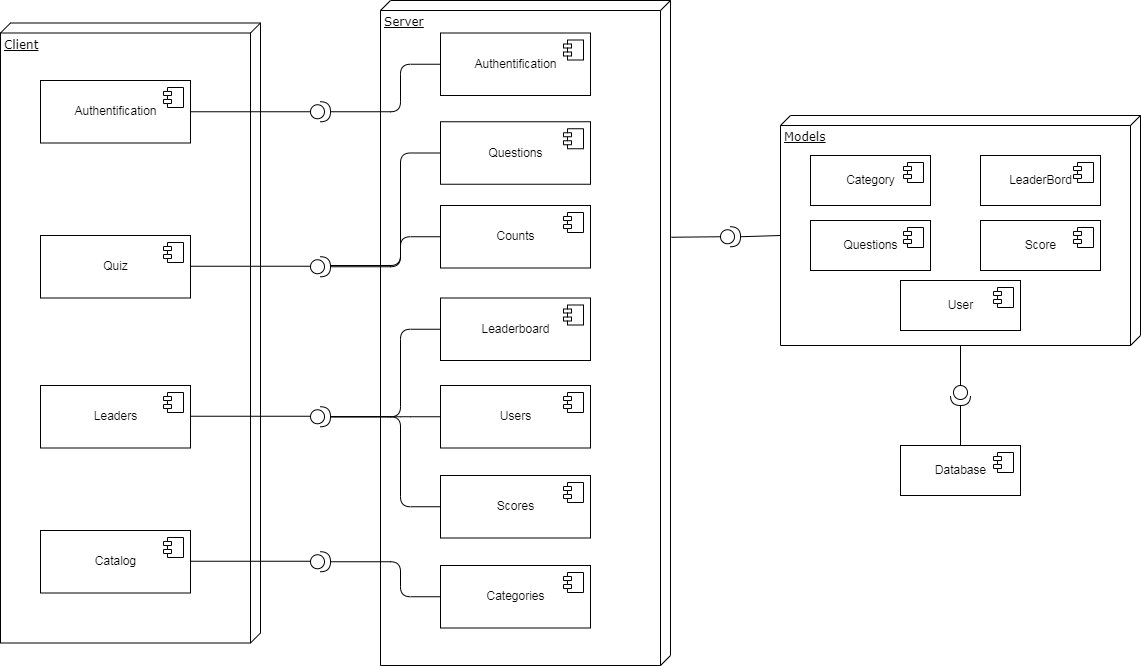

The diagram above was exported from draw.io. Its source (the exported page's mxGraphModel, read from the mxfile embedded in the PNG):
<mxGraphModel dx="1108" dy="482" grid="1" gridSize="10" guides="1" tooltips="1" connect="1" arrows="1" fold="1" page="1" pageScale="1" pageWidth="1100" pageHeight="850" background="none" math="0" shadow="0">
  <root>
    <mxCell id="0" />
    <mxCell id="1" parent="0" />
    <mxCell id="Ap4Ti5_wXRN_nVj6Ke-H-16" value="Models" style="verticalAlign=top;align=left;spacingTop=8;spacingLeft=2;spacingRight=12;shape=cube;size=10;direction=south;fontStyle=4;html=1;rounded=0;shadow=0;comic=0;labelBackgroundColor=none;strokeWidth=1;fontFamily=Verdana;fontSize=12" parent="1" vertex="1">
      <mxGeometry x="930" y="180" width="360" height="230" as="geometry" />
    </mxCell>
    <mxCell id="39150e848f15840c-1" value="Client" style="verticalAlign=top;align=left;spacingTop=8;spacingLeft=2;spacingRight=12;shape=cube;size=10;direction=south;fontStyle=4;html=1;rounded=0;shadow=0;comic=0;labelBackgroundColor=none;strokeWidth=1;fontFamily=Verdana;fontSize=12" parent="1" vertex="1">
      <mxGeometry x="150" y="87.5" width="260" height="620" as="geometry" />
    </mxCell>
    <mxCell id="39150e848f15840c-2" value="Server" style="verticalAlign=top;align=left;spacingTop=8;spacingLeft=2;spacingRight=12;shape=cube;size=10;direction=south;fontStyle=4;html=1;rounded=0;shadow=0;comic=0;labelBackgroundColor=none;strokeWidth=1;fontFamily=Verdana;fontSize=12" parent="1" vertex="1">
      <mxGeometry x="530" y="65" width="290" height="665" as="geometry" />
    </mxCell>
    <mxCell id="Ap4Ti5_wXRN_nVj6Ke-H-1" value="Authentification" style="html=1;dropTarget=0;" parent="1" vertex="1">
      <mxGeometry x="190" y="145" width="150" height="62.5" as="geometry" />
    </mxCell>
    <mxCell id="Ap4Ti5_wXRN_nVj6Ke-H-2" value="" style="shape=module;jettyWidth=8;jettyHeight=4;" parent="Ap4Ti5_wXRN_nVj6Ke-H-1" vertex="1">
      <mxGeometry x="1" width="20" height="20" relative="1" as="geometry">
        <mxPoint x="-27" y="7" as="offset" />
      </mxGeometry>
    </mxCell>
    <mxCell id="Ap4Ti5_wXRN_nVj6Ke-H-3" value="Category" style="html=1;dropTarget=0;" parent="1" vertex="1">
      <mxGeometry x="960" y="220" width="120" height="50" as="geometry" />
    </mxCell>
    <mxCell id="Ap4Ti5_wXRN_nVj6Ke-H-4" value="" style="shape=module;jettyWidth=8;jettyHeight=4;" parent="Ap4Ti5_wXRN_nVj6Ke-H-3" vertex="1">
      <mxGeometry x="1" width="20" height="20" relative="1" as="geometry">
        <mxPoint x="-27" y="7" as="offset" />
      </mxGeometry>
    </mxCell>
    <mxCell id="Ap4Ti5_wXRN_nVj6Ke-H-5" value="LeaderBord" style="html=1;dropTarget=0;" parent="1" vertex="1">
      <mxGeometry x="1130" y="220" width="120" height="50" as="geometry" />
    </mxCell>
    <mxCell id="Ap4Ti5_wXRN_nVj6Ke-H-6" value="" style="shape=module;jettyWidth=8;jettyHeight=4;" parent="Ap4Ti5_wXRN_nVj6Ke-H-5" vertex="1">
      <mxGeometry x="1" width="20" height="20" relative="1" as="geometry">
        <mxPoint x="-27" y="7" as="offset" />
      </mxGeometry>
    </mxCell>
    <mxCell id="Ap4Ti5_wXRN_nVj6Ke-H-7" value="Questions" style="html=1;dropTarget=0;" parent="1" vertex="1">
      <mxGeometry x="960" y="285" width="120" height="50" as="geometry" />
    </mxCell>
    <mxCell id="Ap4Ti5_wXRN_nVj6Ke-H-8" value="" style="shape=module;jettyWidth=8;jettyHeight=4;" parent="Ap4Ti5_wXRN_nVj6Ke-H-7" vertex="1">
      <mxGeometry x="1" width="20" height="20" relative="1" as="geometry">
        <mxPoint x="-27" y="7" as="offset" />
      </mxGeometry>
    </mxCell>
    <mxCell id="Ap4Ti5_wXRN_nVj6Ke-H-9" value="Score&lt;span style=&quot;color: rgba(0 , 0 , 0 , 0) ; font-family: monospace ; font-size: 0px&quot;&gt;%3CmxGraphModel%3E%3Croot%3E%3CmxCell%20id%3D%220%22%2F%3E%3CmxCell%20id%3D%221%22%20parent%3D%220%22%2F%3E%3CmxCell%20id%3D%222%22%20value%3D%22Questions%22%20style%3D%22html%3D1%3BdropTarget%3D0%3B%22%20vertex%3D%221%22%20parent%3D%221%22%3E%3CmxGeometry%20x%3D%22900%22%20y%3D%22320%22%20width%3D%22120%22%20height%3D%2250%22%20as%3D%22geometry%22%2F%3E%3C%2FmxCell%3E%3CmxCell%20id%3D%223%22%20value%3D%22%22%20style%3D%22shape%3Dmodule%3BjettyWidth%3D8%3BjettyHeight%3D4%3B%22%20vertex%3D%221%22%20parent%3D%222%22%3E%3CmxGeometry%20x%3D%221%22%20width%3D%2220%22%20height%3D%2220%22%20relative%3D%221%22%20as%3D%22geometry%22%3E%3CmxPoint%20x%3D%22-27%22%20y%3D%227%22%20as%3D%22offset%22%2F%3E%3C%2FmxGeometry%3E%3C%2FmxCell%3E%3C%2Froot%3E%3C%2FmxGraphModel%3E&lt;/span&gt;" style="html=1;dropTarget=0;" parent="1" vertex="1">
      <mxGeometry x="1130" y="285" width="120" height="50" as="geometry" />
    </mxCell>
    <mxCell id="Ap4Ti5_wXRN_nVj6Ke-H-10" value="" style="shape=module;jettyWidth=8;jettyHeight=4;" parent="Ap4Ti5_wXRN_nVj6Ke-H-9" vertex="1">
      <mxGeometry x="1" width="20" height="20" relative="1" as="geometry">
        <mxPoint x="-27" y="7" as="offset" />
      </mxGeometry>
    </mxCell>
    <mxCell id="Ap4Ti5_wXRN_nVj6Ke-H-12" value="User" style="html=1;dropTarget=0;" parent="1" vertex="1">
      <mxGeometry x="1050" y="345" width="120" height="50" as="geometry" />
    </mxCell>
    <mxCell id="Ap4Ti5_wXRN_nVj6Ke-H-13" value="" style="shape=module;jettyWidth=8;jettyHeight=4;" parent="Ap4Ti5_wXRN_nVj6Ke-H-12" vertex="1">
      <mxGeometry x="1" width="20" height="20" relative="1" as="geometry">
        <mxPoint x="-27" y="7" as="offset" />
      </mxGeometry>
    </mxCell>
    <mxCell id="Ap4Ti5_wXRN_nVj6Ke-H-14" value="Database" style="html=1;dropTarget=0;" parent="1" vertex="1">
      <mxGeometry x="1050" y="510" width="120" height="50" as="geometry" />
    </mxCell>
    <mxCell id="Ap4Ti5_wXRN_nVj6Ke-H-15" value="" style="shape=module;jettyWidth=8;jettyHeight=4;" parent="Ap4Ti5_wXRN_nVj6Ke-H-14" vertex="1">
      <mxGeometry x="1" width="20" height="20" relative="1" as="geometry">
        <mxPoint x="-27" y="7" as="offset" />
      </mxGeometry>
    </mxCell>
    <mxCell id="D112IiNAB-LnDZ3vvCNt-1" value="Authentification" style="html=1;dropTarget=0;" vertex="1" parent="1">
      <mxGeometry x="590" y="97.5" width="150" height="62.5" as="geometry" />
    </mxCell>
    <mxCell id="D112IiNAB-LnDZ3vvCNt-2" value="" style="shape=module;jettyWidth=8;jettyHeight=4;" vertex="1" parent="D112IiNAB-LnDZ3vvCNt-1">
      <mxGeometry x="1" width="20" height="20" relative="1" as="geometry">
        <mxPoint x="-27" y="7" as="offset" />
      </mxGeometry>
    </mxCell>
    <mxCell id="D112IiNAB-LnDZ3vvCNt-3" value="Scores" style="html=1;dropTarget=0;" vertex="1" parent="1">
      <mxGeometry x="590" y="540" width="150" height="62.5" as="geometry" />
    </mxCell>
    <mxCell id="D112IiNAB-LnDZ3vvCNt-4" value="" style="shape=module;jettyWidth=8;jettyHeight=4;" vertex="1" parent="D112IiNAB-LnDZ3vvCNt-3">
      <mxGeometry x="1" width="20" height="20" relative="1" as="geometry">
        <mxPoint x="-27" y="7" as="offset" />
      </mxGeometry>
    </mxCell>
    <mxCell id="D112IiNAB-LnDZ3vvCNt-5" value="Categories" style="html=1;dropTarget=0;" vertex="1" parent="1">
      <mxGeometry x="590" y="630" width="150" height="62.5" as="geometry" />
    </mxCell>
    <mxCell id="D112IiNAB-LnDZ3vvCNt-6" value="" style="shape=module;jettyWidth=8;jettyHeight=4;" vertex="1" parent="D112IiNAB-LnDZ3vvCNt-5">
      <mxGeometry x="1" width="20" height="20" relative="1" as="geometry">
        <mxPoint x="-27" y="7" as="offset" />
      </mxGeometry>
    </mxCell>
    <mxCell id="D112IiNAB-LnDZ3vvCNt-7" value="Counts" style="html=1;dropTarget=0;" vertex="1" parent="1">
      <mxGeometry x="590" y="270" width="150" height="62.5" as="geometry" />
    </mxCell>
    <mxCell id="D112IiNAB-LnDZ3vvCNt-8" value="" style="shape=module;jettyWidth=8;jettyHeight=4;" vertex="1" parent="D112IiNAB-LnDZ3vvCNt-7">
      <mxGeometry x="1" width="20" height="20" relative="1" as="geometry">
        <mxPoint x="-27" y="7" as="offset" />
      </mxGeometry>
    </mxCell>
    <mxCell id="D112IiNAB-LnDZ3vvCNt-9" value="Leaderboard" style="html=1;dropTarget=0;" vertex="1" parent="1">
      <mxGeometry x="590" y="362.5" width="150" height="62.5" as="geometry" />
    </mxCell>
    <mxCell id="D112IiNAB-LnDZ3vvCNt-10" value="" style="shape=module;jettyWidth=8;jettyHeight=4;" vertex="1" parent="D112IiNAB-LnDZ3vvCNt-9">
      <mxGeometry x="1" width="20" height="20" relative="1" as="geometry">
        <mxPoint x="-27" y="7" as="offset" />
      </mxGeometry>
    </mxCell>
    <mxCell id="D112IiNAB-LnDZ3vvCNt-11" value="Questions" style="html=1;dropTarget=0;" vertex="1" parent="1">
      <mxGeometry x="590" y="186.25" width="150" height="62.5" as="geometry" />
    </mxCell>
    <mxCell id="D112IiNAB-LnDZ3vvCNt-12" value="" style="shape=module;jettyWidth=8;jettyHeight=4;" vertex="1" parent="D112IiNAB-LnDZ3vvCNt-11">
      <mxGeometry x="1" width="20" height="20" relative="1" as="geometry">
        <mxPoint x="-27" y="7" as="offset" />
      </mxGeometry>
    </mxCell>
    <mxCell id="D112IiNAB-LnDZ3vvCNt-13" value="Users" style="html=1;dropTarget=0;" vertex="1" parent="1">
      <mxGeometry x="590" y="450" width="150" height="62.5" as="geometry" />
    </mxCell>
    <mxCell id="D112IiNAB-LnDZ3vvCNt-14" value="" style="shape=module;jettyWidth=8;jettyHeight=4;" vertex="1" parent="D112IiNAB-LnDZ3vvCNt-13">
      <mxGeometry x="1" width="20" height="20" relative="1" as="geometry">
        <mxPoint x="-27" y="7" as="offset" />
      </mxGeometry>
    </mxCell>
    <mxCell id="D112IiNAB-LnDZ3vvCNt-15" value="Quiz" style="html=1;dropTarget=0;" vertex="1" parent="1">
      <mxGeometry x="190" y="300" width="150" height="62.5" as="geometry" />
    </mxCell>
    <mxCell id="D112IiNAB-LnDZ3vvCNt-16" value="" style="shape=module;jettyWidth=8;jettyHeight=4;" vertex="1" parent="D112IiNAB-LnDZ3vvCNt-15">
      <mxGeometry x="1" width="20" height="20" relative="1" as="geometry">
        <mxPoint x="-27" y="7" as="offset" />
      </mxGeometry>
    </mxCell>
    <mxCell id="D112IiNAB-LnDZ3vvCNt-17" value="Leaders" style="html=1;dropTarget=0;" vertex="1" parent="1">
      <mxGeometry x="190" y="450" width="150" height="62.5" as="geometry" />
    </mxCell>
    <mxCell id="D112IiNAB-LnDZ3vvCNt-18" value="" style="shape=module;jettyWidth=8;jettyHeight=4;" vertex="1" parent="D112IiNAB-LnDZ3vvCNt-17">
      <mxGeometry x="1" width="20" height="20" relative="1" as="geometry">
        <mxPoint x="-27" y="7" as="offset" />
      </mxGeometry>
    </mxCell>
    <mxCell id="D112IiNAB-LnDZ3vvCNt-19" value="Catalog" style="html=1;dropTarget=0;" vertex="1" parent="1">
      <mxGeometry x="190" y="595" width="150" height="62.5" as="geometry" />
    </mxCell>
    <mxCell id="D112IiNAB-LnDZ3vvCNt-20" value="" style="shape=module;jettyWidth=8;jettyHeight=4;" vertex="1" parent="D112IiNAB-LnDZ3vvCNt-19">
      <mxGeometry x="1" width="20" height="20" relative="1" as="geometry">
        <mxPoint x="-27" y="7" as="offset" />
      </mxGeometry>
    </mxCell>
    <mxCell id="D112IiNAB-LnDZ3vvCNt-21" value="" style="shape=providedRequiredInterface;html=1;verticalLabelPosition=bottom;sketch=0;" vertex="1" parent="1">
      <mxGeometry x="460" y="616.25" width="20" height="20" as="geometry" />
    </mxCell>
    <mxCell id="D112IiNAB-LnDZ3vvCNt-22" value="" style="shape=providedRequiredInterface;html=1;verticalLabelPosition=bottom;sketch=0;" vertex="1" parent="1">
      <mxGeometry x="460" y="471.25" width="20" height="20" as="geometry" />
    </mxCell>
    <mxCell id="D112IiNAB-LnDZ3vvCNt-23" value="" style="shape=providedRequiredInterface;html=1;verticalLabelPosition=bottom;sketch=0;" vertex="1" parent="1">
      <mxGeometry x="460" y="321.25" width="20" height="20" as="geometry" />
    </mxCell>
    <mxCell id="D112IiNAB-LnDZ3vvCNt-24" value="" style="shape=providedRequiredInterface;html=1;verticalLabelPosition=bottom;sketch=0;" vertex="1" parent="1">
      <mxGeometry x="460" y="166.25" width="20" height="20" as="geometry" />
    </mxCell>
    <mxCell id="D112IiNAB-LnDZ3vvCNt-27" value="" style="endArrow=none;html=1;entryX=0;entryY=0.5;entryDx=0;entryDy=0;exitX=1;exitY=0.5;exitDx=0;exitDy=0;exitPerimeter=0;edgeStyle=elbowEdgeStyle;" edge="1" parent="1" source="D112IiNAB-LnDZ3vvCNt-24" target="D112IiNAB-LnDZ3vvCNt-1">
      <mxGeometry width="50" height="50" relative="1" as="geometry">
        <mxPoint x="445" y="257.5" as="sourcePoint" />
        <mxPoint x="495" y="207.5" as="targetPoint" />
        <Array as="points">
          <mxPoint x="550" y="150" />
        </Array>
      </mxGeometry>
    </mxCell>
    <mxCell id="D112IiNAB-LnDZ3vvCNt-29" value="" style="endArrow=none;html=1;exitX=1;exitY=0.5;exitDx=0;exitDy=0;entryX=0;entryY=0.5;entryDx=0;entryDy=0;entryPerimeter=0;" edge="1" parent="1" source="Ap4Ti5_wXRN_nVj6Ke-H-1" target="D112IiNAB-LnDZ3vvCNt-24">
      <mxGeometry width="50" height="50" relative="1" as="geometry">
        <mxPoint x="600" y="300" as="sourcePoint" />
        <mxPoint x="650" y="250" as="targetPoint" />
      </mxGeometry>
    </mxCell>
    <mxCell id="D112IiNAB-LnDZ3vvCNt-30" value="" style="endArrow=none;html=1;exitX=1;exitY=0.5;exitDx=0;exitDy=0;entryX=0;entryY=0.5;entryDx=0;entryDy=0;entryPerimeter=0;" edge="1" parent="1">
      <mxGeometry width="50" height="50" relative="1" as="geometry">
        <mxPoint x="340" y="330.75" as="sourcePoint" />
        <mxPoint x="460" y="330.75" as="targetPoint" />
      </mxGeometry>
    </mxCell>
    <mxCell id="D112IiNAB-LnDZ3vvCNt-31" value="" style="endArrow=none;html=1;exitX=1;exitY=0.5;exitDx=0;exitDy=0;entryX=0;entryY=0.5;entryDx=0;entryDy=0;entryPerimeter=0;" edge="1" parent="1">
      <mxGeometry width="50" height="50" relative="1" as="geometry">
        <mxPoint x="340" y="480.75" as="sourcePoint" />
        <mxPoint x="460" y="480.75" as="targetPoint" />
      </mxGeometry>
    </mxCell>
    <mxCell id="D112IiNAB-LnDZ3vvCNt-32" value="" style="endArrow=none;html=1;exitX=1;exitY=0.5;exitDx=0;exitDy=0;entryX=0;entryY=0.5;entryDx=0;entryDy=0;entryPerimeter=0;" edge="1" parent="1">
      <mxGeometry width="50" height="50" relative="1" as="geometry">
        <mxPoint x="340" y="625.75" as="sourcePoint" />
        <mxPoint x="460" y="625.75" as="targetPoint" />
      </mxGeometry>
    </mxCell>
    <mxCell id="D112IiNAB-LnDZ3vvCNt-33" value="" style="endArrow=none;html=1;entryX=0;entryY=0.5;entryDx=0;entryDy=0;exitX=1;exitY=0.5;exitDx=0;exitDy=0;exitPerimeter=0;edgeStyle=elbowEdgeStyle;" edge="1" parent="1" source="D112IiNAB-LnDZ3vvCNt-21" target="D112IiNAB-LnDZ3vvCNt-5">
      <mxGeometry width="50" height="50" relative="1" as="geometry">
        <mxPoint x="495" y="442.5" as="sourcePoint" />
        <mxPoint x="605" y="395" as="targetPoint" />
        <Array as="points">
          <mxPoint x="550" y="650" />
          <mxPoint x="550" y="280" />
        </Array>
      </mxGeometry>
    </mxCell>
    <mxCell id="D112IiNAB-LnDZ3vvCNt-34" value="" style="endArrow=none;html=1;entryX=0;entryY=0.5;entryDx=0;entryDy=0;exitX=1;exitY=0.5;exitDx=0;exitDy=0;exitPerimeter=0;edgeStyle=elbowEdgeStyle;" edge="1" parent="1" source="D112IiNAB-LnDZ3vvCNt-23" target="D112IiNAB-LnDZ3vvCNt-11">
      <mxGeometry width="50" height="50" relative="1" as="geometry">
        <mxPoint x="470" y="296.25" as="sourcePoint" />
        <mxPoint x="580" y="248.75" as="targetPoint" />
        <Array as="points">
          <mxPoint x="550" y="290" />
          <mxPoint x="560" y="290" />
          <mxPoint x="540" y="270" />
        </Array>
      </mxGeometry>
    </mxCell>
    <mxCell id="D112IiNAB-LnDZ3vvCNt-35" value="" style="endArrow=none;html=1;entryX=0;entryY=0.5;entryDx=0;entryDy=0;edgeStyle=elbowEdgeStyle;" edge="1" parent="1" target="D112IiNAB-LnDZ3vvCNt-7">
      <mxGeometry width="50" height="50" relative="1" as="geometry">
        <mxPoint x="480" y="330" as="sourcePoint" />
        <mxPoint x="600" y="227.5" as="targetPoint" />
        <Array as="points">
          <mxPoint x="550" y="320" />
          <mxPoint x="570" y="300" />
          <mxPoint x="550" y="280" />
        </Array>
      </mxGeometry>
    </mxCell>
    <mxCell id="D112IiNAB-LnDZ3vvCNt-36" value="" style="endArrow=none;html=1;entryX=0;entryY=0.5;entryDx=0;entryDy=0;exitX=1;exitY=0.5;exitDx=0;exitDy=0;exitPerimeter=0;edgeStyle=elbowEdgeStyle;" edge="1" parent="1" source="D112IiNAB-LnDZ3vvCNt-22" target="D112IiNAB-LnDZ3vvCNt-9">
      <mxGeometry width="50" height="50" relative="1" as="geometry">
        <mxPoint x="490" y="636.25" as="sourcePoint" />
        <mxPoint x="600" y="671.25" as="targetPoint" />
        <Array as="points">
          <mxPoint x="550" y="440" />
          <mxPoint x="560" y="290" />
        </Array>
      </mxGeometry>
    </mxCell>
    <mxCell id="D112IiNAB-LnDZ3vvCNt-37" value="" style="endArrow=none;html=1;entryX=0;entryY=0.5;entryDx=0;entryDy=0;exitX=1;exitY=0.5;exitDx=0;exitDy=0;exitPerimeter=0;edgeStyle=elbowEdgeStyle;" edge="1" parent="1" source="D112IiNAB-LnDZ3vvCNt-22" target="D112IiNAB-LnDZ3vvCNt-3">
      <mxGeometry width="50" height="50" relative="1" as="geometry">
        <mxPoint x="490" y="491.25" as="sourcePoint" />
        <mxPoint x="600" y="403.75" as="targetPoint" />
        <Array as="points">
          <mxPoint x="550" y="530" />
          <mxPoint x="570" y="300" />
        </Array>
      </mxGeometry>
    </mxCell>
    <mxCell id="D112IiNAB-LnDZ3vvCNt-39" value="" style="endArrow=none;html=1;entryX=0;entryY=0.5;entryDx=0;entryDy=0;exitX=1;exitY=0.5;exitDx=0;exitDy=0;exitPerimeter=0;edgeStyle=elbowEdgeStyle;" edge="1" parent="1" source="D112IiNAB-LnDZ3vvCNt-22" target="D112IiNAB-LnDZ3vvCNt-13">
      <mxGeometry width="50" height="50" relative="1" as="geometry">
        <mxPoint x="490" y="491.25" as="sourcePoint" />
        <mxPoint x="600" y="581.25" as="targetPoint" />
        <Array as="points">
          <mxPoint x="550" y="490" />
          <mxPoint x="580" y="310" />
        </Array>
      </mxGeometry>
    </mxCell>
    <mxCell id="D112IiNAB-LnDZ3vvCNt-40" value="" style="shape=providedRequiredInterface;html=1;verticalLabelPosition=bottom;sketch=0;" vertex="1" parent="1">
      <mxGeometry x="870" y="291.25" width="20" height="20" as="geometry" />
    </mxCell>
    <mxCell id="D112IiNAB-LnDZ3vvCNt-41" value="" style="endArrow=none;html=1;entryX=0;entryY=0;entryDx=120;entryDy=360;entryPerimeter=0;exitX=1;exitY=0.5;exitDx=0;exitDy=0;exitPerimeter=0;" edge="1" parent="1" source="D112IiNAB-LnDZ3vvCNt-40" target="Ap4Ti5_wXRN_nVj6Ke-H-16">
      <mxGeometry width="50" height="50" relative="1" as="geometry">
        <mxPoint x="600" y="360" as="sourcePoint" />
        <mxPoint x="650" y="310" as="targetPoint" />
      </mxGeometry>
    </mxCell>
    <mxCell id="D112IiNAB-LnDZ3vvCNt-43" value="" style="endArrow=none;html=1;entryX=0;entryY=0.5;entryDx=0;entryDy=0;entryPerimeter=0;exitX=0.356;exitY=-0.003;exitDx=0;exitDy=0;exitPerimeter=0;" edge="1" parent="1" source="39150e848f15840c-2" target="D112IiNAB-LnDZ3vvCNt-40">
      <mxGeometry width="50" height="50" relative="1" as="geometry">
        <mxPoint x="600" y="360" as="sourcePoint" />
        <mxPoint x="650" y="310" as="targetPoint" />
      </mxGeometry>
    </mxCell>
    <mxCell id="D112IiNAB-LnDZ3vvCNt-44" value="" style="shape=providedRequiredInterface;html=1;verticalLabelPosition=bottom;sketch=0;rotation=90;" vertex="1" parent="1">
      <mxGeometry x="1100" y="450" width="20" height="20" as="geometry" />
    </mxCell>
    <mxCell id="D112IiNAB-LnDZ3vvCNt-46" value="" style="endArrow=none;html=1;entryX=0;entryY=0.5;entryDx=0;entryDy=0;entryPerimeter=0;" edge="1" parent="1" target="D112IiNAB-LnDZ3vvCNt-44">
      <mxGeometry width="50" height="50" relative="1" as="geometry">
        <mxPoint x="1110" y="410" as="sourcePoint" />
        <mxPoint x="1050" y="310" as="targetPoint" />
      </mxGeometry>
    </mxCell>
    <mxCell id="D112IiNAB-LnDZ3vvCNt-47" value="" style="endArrow=none;html=1;entryX=0.5;entryY=0;entryDx=0;entryDy=0;exitX=1;exitY=0.5;exitDx=0;exitDy=0;exitPerimeter=0;" edge="1" parent="1" source="D112IiNAB-LnDZ3vvCNt-44" target="Ap4Ti5_wXRN_nVj6Ke-H-14">
      <mxGeometry width="50" height="50" relative="1" as="geometry">
        <mxPoint x="1120" y="420" as="sourcePoint" />
        <mxPoint x="1120" y="460" as="targetPoint" />
      </mxGeometry>
    </mxCell>
  </root>
</mxGraphModel>